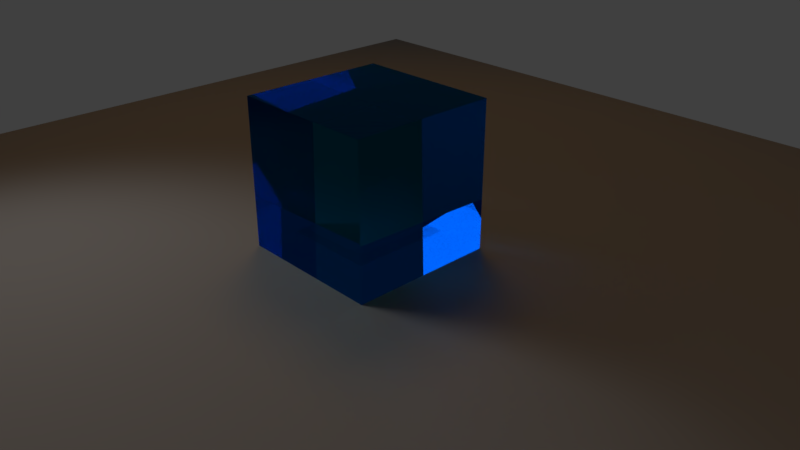 # Source: animation_demo.blend  (saved by Blender 2.79.0; exported with 4.5.12 LTS)
import bpy
from mathutils import Matrix  # noqa: F401  (used for matrix-valued properties, if any)

bpy.ops.wm.read_factory_settings(use_empty=True)
scene = bpy.context.scene
scene.name = 'Scene'

# ---- collections
col_collection_1 = bpy.data.collections.new('Collection 1'); scene.collection.children.link(col_collection_1)

# ---- materials (node trees are filled in below, after node groups)
mat_luce_material = bpy.data.materials.new('luce_material')
mat_luce_material.alpha_threshold = 0.0
mat_luce_material.roughness = 0.5
mat_plane_material = bpy.data.materials.new('plane_material')
mat_plane_material.alpha_threshold = 0.0
mat_plane_material.roughness = 0.5
mat_cube_material = bpy.data.materials.new('cube_material')
mat_cube_material.alpha_threshold = 0.0
mat_cube_material.preview_render_type = 'CUBE'
mat_cube_material.roughness = 0.5

# ---- material node trees
mat_luce_material.use_nodes = True; mat_luce_material.node_tree.nodes.clear()
_N = mat_luce_material.node_tree.nodes; _L = mat_luce_material.node_tree.links
n0 = _N.new('ShaderNodeOutputMaterial'); n0.name = 'Material Output'; n0.location = (300, 300)
n1 = _N.new('ShaderNodeEmission'); n1.name = 'Emission'; n1.location = (10, 300)
n1.inputs[0].default_value = (0.8, 0.3766, 0.05972, 1.0)
n1.inputs[1].default_value = 3.5
_L.new(n1.outputs[0], n0.inputs[0])
n0.is_active_output = True
mat_plane_material.use_nodes = True; mat_plane_material.node_tree.nodes.clear()
_N = mat_plane_material.node_tree.nodes; _L = mat_plane_material.node_tree.links
n0 = _N.new('ShaderNodeOutputMaterial'); n0.name = 'Material Output'; n0.location = (300, 300)
n1 = _N.new('ShaderNodeBsdfToon'); n1.name = 'Toon BSDF'; n1.location = (10, 300)
n1.component = 'GLOSSY'
n1.inputs[0].default_value = (0.4119, 0.4119, 0.4119, 1.0)
n1.inputs[1].default_value = 0.7131
n1.inputs[2].default_value = 0.2
_L.new(n1.outputs[0], n0.inputs[0])
n0.is_active_output = True
mat_cube_material.use_nodes = True; mat_cube_material.node_tree.nodes.clear()
_N = mat_cube_material.node_tree.nodes; _L = mat_cube_material.node_tree.links
n0 = _N.new('ShaderNodeOutputMaterial'); n0.name = 'Material Output'; n0.location = (300, 300)
n1 = _N.new('ShaderNodeBsdfGlass'); n1.name = 'Glass BSDF'; n1.location = (10, 300)
n1.distribution = 'BECKMANN'
n1.inputs[0].default_value = (0.0194, 0.4745, 0.8, 1.0)
n1.inputs[2].default_value = 1.45
_L.new(n1.outputs[0], n0.inputs[0])
n0.is_active_output = True

# ---- world
world_world = bpy.data.worlds.new('World'); scene.world = world_world
world_world.color = (0.05088, 0.05088, 0.05088)
world_world.use_sun_shadow = False
world_world.sun_shadow_jitter_overblur = 0.0
world_world.cycles.sampling_method = 'MANUAL'

# ---- cameras
cam_camera = bpy.data.cameras.new('Camera')
cam_camera.clip_end = 100.0
cam_camera.lens = 35.0
cam_camera.sensor_width = 32.0
cam_camera.sensor_height = 18.0
cam_camera.ortho_scale = 7.314
cam_camera.dof.focus_distance = 0.0

# ---- lights
light_lamp = bpy.data.lights.new('Lamp', 'AREA')
light_lamp.transmission_factor = 0.0
light_lamp.cutoff_distance = 30.0
light_lamp.energy = 78.54
light_lamp.shadow_buffer_clip_start = 1.001
light_lamp.shadow_soft_size = 3.0
light_lamp.shadow_maximum_resolution = 0.006
light_lamp.use_absolute_resolution = True
light_lamp.shape = 'RECTANGLE'
light_lamp.size = 3.0
light_lamp.size_y = 3.0

# ---- meshes
me_plane_001 = bpy.data.meshes.new('Plane.001')
me_plane_001.from_pydata([(-1.0, -1.0, 0.0), (1.0, -1.0, 0.0), (-1.0, 1.0, 0.0), (1.0, 1.0, 0.0)], [], [(0, 1, 3, 2)])
me_plane_001.materials.append(mat_luce_material)
me_plane_001.use_remesh_preserve_volume = False
me_plane_001.use_remesh_preserve_attributes = False
me_plane_001.use_mirror_vertex_groups = False
me_plane_001.update()
me_plane = bpy.data.meshes.new('Plane')
me_plane.from_pydata([(-1.0, -1.0, 0.0), (1.0, -1.0, 0.0), (-1.0, 1.0, 0.0), (1.0, 1.0, 0.0)], [], [(0, 1, 3, 2)])
me_plane.materials.append(mat_plane_material)
me_plane.use_remesh_preserve_volume = False
me_plane.use_remesh_preserve_attributes = False
me_plane.use_mirror_vertex_groups = False
me_plane.update()
me_cube = bpy.data.meshes.new('Cube')
me_cube.from_pydata([(1.0, 1.0, -1.0), (1.0, -1.0, -1.0), (-1.0, -1.0, -1.0), (-1.0, 1.0, -1.0), (1.0, 1.0, 1.0), (1.0, -1.0, 1.0), (-1.0, -1.0, 1.0), (-1.0, 1.0, 1.0)], [], [(0, 1, 2, 3), (4, 7, 6, 5), (0, 4, 5, 1), (1, 5, 6, 2), (2, 6, 7, 3), (4, 0, 3, 7)])
me_cube.materials.append(mat_cube_material)
me_cube.use_remesh_preserve_volume = False
me_cube.use_remesh_preserve_attributes = False
me_cube.use_mirror_vertex_groups = False
me_cube.update()

# ---- objects
ob_plane_001 = bpy.data.objects.new('Plane.001', me_plane_001)
ob_plane = bpy.data.objects.new('Plane', me_plane)
ob_cube = bpy.data.objects.new('Cube', me_cube)
ob_lamp = bpy.data.objects.new('Lamp', light_lamp)
ob_camera = bpy.data.objects.new('Camera', cam_camera)

# ---- transforms, parenting, visibility, modifiers, constraints
ob_plane_001.location = (-7.26, 6.218, 16.63)
ob_plane_001.rotation_euler = (-0.7659, -0.5804, 0.2348)
ob_plane_001.scale = (3.125, 3.125, 3.125)
ob_plane_001.lineart.crease_threshold = 0.0
ob_plane.location = (0.0, 0.0, 0.1)
ob_plane.scale = (7.381, 7.381, 7.381)
ob_plane.lineart.crease_threshold = 0.0
ob_cube.location = (0.0, 0.0, 1.1)
ob_cube.lock_rotations_4d = False
ob_cube.empty_display_type = 'ARROWS'
ob_cube.lineart.crease_threshold = 0.0
ob_lamp.location = (-4.977, -3.733, 4.818)
ob_lamp.rotation_euler = (-1.162, -0.3481, 1.801)
ob_lamp.lock_rotations_4d = False
ob_lamp.empty_display_type = 'ARROWS'
ob_lamp.color = (0.0, 0.0, 0.0, 0.0)
ob_lamp.lineart.crease_threshold = 0.0
ob_camera.location = (7.481, -6.508, 5.344)
ob_camera.rotation_euler = (1.109, 0.0, 0.8149)
ob_camera.lock_rotations_4d = False
ob_camera.empty_display_type = 'ARROWS'
ob_camera.color = (0.0, 0.0, 0.0, 0.0)
ob_camera.display_type = 'WIRE'
ob_camera.lineart.crease_threshold = 0.0

# ---- collection membership
col_collection_1.objects.link(ob_plane_001)
col_collection_1.objects.link(ob_plane)
col_collection_1.objects.link(ob_cube)
col_collection_1.objects.link(ob_lamp)
col_collection_1.objects.link(ob_camera)

# ---- scene / render settings (as saved in the file)
scene.camera = ob_camera
scene.frame_start = 1; scene.frame_end = 105; scene.frame_set(0)
scene.render.engine = 'CYCLES'
scene.render.resolution_percentage = 50
scene.render.dither_intensity = 0.0
scene.cycles.use_denoising = False
scene.cycles.samples = 128
scene.cycles.sampling_pattern = 'TABULATED_SOBOL'
scene.cycles.use_adaptive_sampling = False
scene.cycles.use_light_tree = False
scene.cycles.blur_glossy = 0.0
scene.cycles.sample_clamp_indirect = 0.0
scene.view_settings.view_transform = 'Standard'
bpy.context.view_layer.update()

